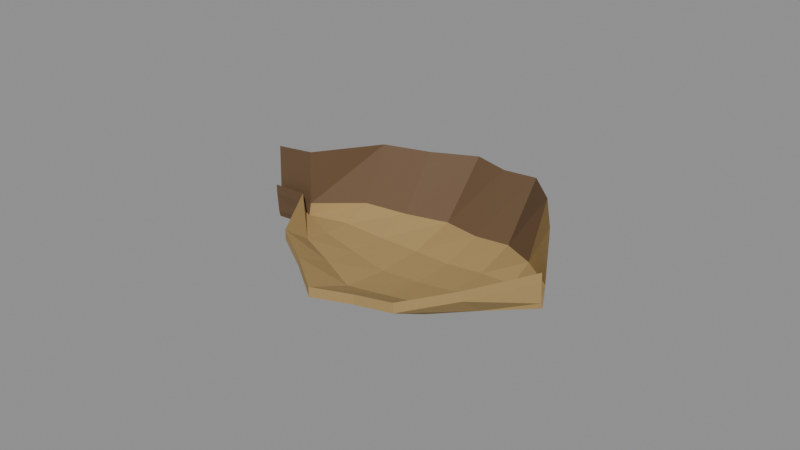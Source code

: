 # Source: dry_leaf_curl.blend  (saved by Blender 4.0.36; exported with 4.5.12 LTS)
import bpy
from mathutils import Matrix  # noqa: F401  (used for matrix-valued properties, if any)

bpy.ops.wm.read_factory_settings(use_empty=True)
scene = bpy.context.scene
scene.name = 'Scene'

# ---- materials (node trees are filled in below, after node groups)
mat_prop_dry_leaf_curl_leaf_dry = bpy.data.materials.new('Prop_dry_leaf_curl_leaf_dry')
mat_prop_dry_leaf_curl_leaf_dry.use_transparent_shadow = False
mat_prop_dry_leaf_curl_leaf_dry.diffuse_color = (0.4, 0.27, 0.105, 1.0)
mat_prop_dry_leaf_curl_wood_dark = bpy.data.materials.new('Prop_dry_leaf_curl_wood_dark')
mat_prop_dry_leaf_curl_wood_dark.use_transparent_shadow = False
mat_prop_dry_leaf_curl_wood_dark.diffuse_color = (0.135, 0.078, 0.038, 1.0)

# ---- material node trees
mat_prop_dry_leaf_curl_leaf_dry.use_nodes = True; mat_prop_dry_leaf_curl_leaf_dry.node_tree.nodes.clear()
_N = mat_prop_dry_leaf_curl_leaf_dry.node_tree.nodes; _L = mat_prop_dry_leaf_curl_leaf_dry.node_tree.links
n0 = _N.new('ShaderNodeBsdfPrincipled'); n0.name = 'Principled BSDF'; n0.location = (10, 300)
n0.inputs[0].default_value = (0.4, 0.27, 0.105, 1.0)
n0.inputs[2].default_value = 0.9
n0.inputs[3].default_value = 1.45
n1 = _N.new('ShaderNodeOutputMaterial'); n1.name = 'Material Output'; n1.location = (300, 300)
_L.new(n0.outputs[0], n1.inputs[0])
n1.is_active_output = True
mat_prop_dry_leaf_curl_wood_dark.use_nodes = True; mat_prop_dry_leaf_curl_wood_dark.node_tree.nodes.clear()
_N = mat_prop_dry_leaf_curl_wood_dark.node_tree.nodes; _L = mat_prop_dry_leaf_curl_wood_dark.node_tree.links
n0 = _N.new('ShaderNodeBsdfPrincipled'); n0.name = 'Principled BSDF'; n0.location = (10, 300)
n0.inputs[0].default_value = (0.135, 0.078, 0.038, 1.0)
n0.inputs[2].default_value = 0.75
n0.inputs[3].default_value = 1.45
n1 = _N.new('ShaderNodeOutputMaterial'); n1.name = 'Material Output'; n1.location = (300, 300)
_L.new(n0.outputs[0], n1.inputs[0])
n1.is_active_output = True

# ---- meshes
me_dry_leaf_curl_mesh = bpy.data.meshes.new('dry_leaf_curl_Mesh')
me_dry_leaf_curl_mesh.from_pydata([(-0.05, -0.0012, -0.001414), (-0.05, -0.0012, -0.004614), (-0.05, -0.00072, -0.007939), (-0.05, -0.00072, -0.01114), (-0.05, -0.00024, -0.009791), (-0.05, -0.00024, -0.01299), (-0.05, 0.00024, -0.009791), (-0.05, 0.00024, -0.01299), (-0.05, 0.00072, -0.006068), (-0.05, 0.00072, -0.009268), (-0.05, 0.0012, 0.01109), (-0.05, 0.0012, 0.007886), (-0.0375, -0.00209, -0.0004545), (-0.0375, -0.00209, -0.003655), (-0.0375, -0.001254, -0.00698), (-0.0375, -0.001254, -0.01018), (-0.0375, -0.000418, -0.008832), (-0.0375, -0.000418, -0.01203), (-0.0375, 0.000418, -0.008832), (-0.0375, 0.000418, -0.01203), (-0.0375, 0.001254, -0.005109), (-0.0375, 0.001254, -0.008309), (-0.0375, 0.00209, 0.01205), (-0.0375, 0.00209, 0.008845), (-0.025, -0.02233, -0.001006), (-0.025, -0.02233, -0.004206), (-0.025, -0.0134, -0.007531), (-0.025, -0.0134, -0.01073), (-0.025, -0.004466, -0.009384), (-0.025, -0.004466, -0.01258), (-0.025, 0.004466, -0.009384), (-0.025, 0.004466, -0.01258), (-0.025, 0.0134, -0.005661), (-0.025, 0.0134, -0.008861), (-0.025, 0.02233, 0.01149), (-0.025, 0.02233, 0.008294), (-0.0125, -0.02967, -0.002542), (-0.0125, -0.02967, -0.005742), (-0.0125, -0.0178, -0.009067), (-0.0125, -0.0178, -0.01227), (-0.0125, -0.005934, -0.01092), (-0.0125, -0.005934, -0.01412), (-0.0125, 0.005934, -0.01092), (-0.0125, 0.005934, -0.01412), (-0.0125, 0.0178, -0.007197), (-0.0125, 0.0178, -0.0104), (-0.0125, 0.02967, 0.009958), (-0.0125, 0.02967, 0.006758), (0.0, -0.03857, -0.003595), (0.0, -0.03857, -0.006795), (0.0, -0.02314, -0.01012), (0.0, -0.02314, -0.01332), (0.0, -0.007714, -0.01197), (0.0, -0.007714, -0.01517), (0.0, 0.007714, -0.01197), (0.0, 0.007714, -0.01517), (0.0, 0.02314, -0.00825), (0.0, 0.02314, -0.01145), (0.0, 0.03857, 0.008905), (0.0, 0.03857, 0.005705), (0.0125, -0.03434, -0.00316), (0.0125, -0.03434, -0.00636), (0.0125, -0.0206, -0.009685), (0.0125, -0.0206, -0.01288), (0.0125, -0.006868, -0.01154), (0.0125, -0.006868, -0.01474), (0.0125, 0.006868, -0.01154), (0.0125, 0.006868, -0.01474), (0.0125, 0.0206, -0.007814), (0.0125, 0.0206, -0.01101), (0.0125, 0.03434, 0.00934), (0.0125, 0.03434, 0.00614), (0.025, -0.0329, -0.001612), (0.025, -0.0329, -0.004812), (0.025, -0.01974, -0.008137), (0.025, -0.01974, -0.01134), (0.025, -0.00658, -0.009989), (0.025, -0.00658, -0.01319), (0.025, 0.00658, -0.009989), (0.025, 0.00658, -0.01319), (0.025, 0.01974, -0.006266), (0.025, 0.01974, -0.009466), (0.025, 0.0329, 0.01089), (0.025, 0.0329, 0.007688), (0.0375, -0.01944, 0.0005612), (0.0375, -0.01944, -0.002639), (0.0375, -0.01166, -0.005964), (0.0375, -0.01166, -0.009164), (0.0375, -0.003887, -0.007816), (0.0375, -0.003887, -0.01102), (0.0375, 0.003887, -0.007816), (0.0375, 0.003887, -0.01102), (0.0375, 0.01166, -0.004094), (0.0375, 0.01166, -0.007294), (0.0375, 0.01944, 0.01306), (0.0375, 0.01944, 0.009861), (0.05, -0.0012, 0.002672), (0.05, -0.0012, -0.0005276), (0.05, -0.00072, -0.003853), (0.05, -0.00072, -0.007053), (0.05, -0.00024, -0.005705), (0.05, -0.00024, -0.008905), (0.05, 0.00024, -0.005705), (0.05, 0.00024, -0.008905), (0.05, 0.00072, -0.001982), (0.05, 0.00072, -0.005182), (0.05, 0.0012, 0.01517), (0.05, 0.0012, 0.01197)], [], [(0, 14, 2), (1, 15, 13), (2, 16, 4), (3, 17, 15), (4, 18, 6), (5, 19, 17), (6, 20, 8), (7, 21, 19), (8, 22, 10), (9, 23, 21), (12, 26, 14), (13, 27, 25), (14, 28, 16), (15, 29, 27), (16, 30, 18), (17, 31, 29), (18, 32, 20), (19, 33, 31), (20, 34, 22), (21, 35, 33), (24, 38, 26), (25, 39, 37), (26, 40, 28), (27, 41, 39), (28, 42, 30), (29, 43, 41), (30, 44, 32), (31, 45, 43), (32, 46, 34), (33, 47, 45), (36, 50, 38), (37, 51, 49), (38, 52, 40), (39, 53, 51), (40, 54, 42), (41, 55, 53), (42, 56, 44), (43, 57, 55), (44, 58, 46), (45, 59, 57), (48, 62, 50), (49, 63, 61), (50, 64, 52), (51, 65, 63), (52, 66, 54), (53, 67, 65), (54, 68, 56), (55, 69, 67), (56, 70, 58), (57, 71, 69), (60, 74, 62), (61, 75, 73), (62, 76, 64), (63, 77, 75), (64, 78, 66), (65, 79, 77), (66, 80, 68), (67, 81, 79), (68, 82, 70), (69, 83, 81), (72, 86, 74), (73, 87, 85), (74, 88, 76), (75, 89, 87), (76, 90, 78), (77, 91, 89), (78, 92, 80), (79, 93, 91), (80, 94, 82), (81, 95, 93), (84, 98, 86), (85, 99, 97), (86, 100, 88), (87, 101, 99), (88, 102, 90), (89, 103, 101), (90, 104, 92), (91, 105, 103), (92, 106, 94), (93, 107, 105), (0, 3, 1), (98, 97, 99), (2, 5, 3), (100, 99, 101), (4, 7, 5), (102, 101, 103), (6, 9, 7), (104, 103, 105), (8, 11, 9), (106, 105, 107), (0, 13, 12), (10, 23, 11), (12, 25, 24), (22, 35, 23), (24, 37, 36), (34, 47, 35), (36, 49, 48), (46, 59, 47), (48, 61, 60), (58, 71, 59), (60, 73, 72), (70, 83, 71), (72, 85, 84), (82, 95, 83), (84, 97, 96), (94, 107, 95), (0, 12, 14), (1, 3, 15), (2, 14, 16), (3, 5, 17), (4, 16, 18), (5, 7, 19), (6, 18, 20), (7, 9, 21), (8, 20, 22), (9, 11, 23), (12, 24, 26), (13, 15, 27), (14, 26, 28), (15, 17, 29), (16, 28, 30), (17, 19, 31), (18, 30, 32), (19, 21, 33), (20, 32, 34), (21, 23, 35), (24, 36, 38), (25, 27, 39), (26, 38, 40), (27, 29, 41), (28, 40, 42), (29, 31, 43), (30, 42, 44), (31, 33, 45), (32, 44, 46), (33, 35, 47), (36, 48, 50), (37, 39, 51), (38, 50, 52), (39, 41, 53), (40, 52, 54), (41, 43, 55), (42, 54, 56), (43, 45, 57), (44, 56, 58), (45, 47, 59), (48, 60, 62), (49, 51, 63), (50, 62, 64), (51, 53, 65), (52, 64, 66), (53, 55, 67), (54, 66, 68), (55, 57, 69), (56, 68, 70), (57, 59, 71), (60, 72, 74), (61, 63, 75), (62, 74, 76), (63, 65, 77), (64, 76, 78), (65, 67, 79), (66, 78, 80), (67, 69, 81), (68, 80, 82), (69, 71, 83), (72, 84, 86), (73, 75, 87), (74, 86, 88), (75, 77, 89), (76, 88, 90), (77, 79, 91), (78, 90, 92), (79, 81, 93), (80, 92, 94), (81, 83, 95), (84, 96, 98), (85, 87, 99), (86, 98, 100), (87, 89, 101), (88, 100, 102), (89, 91, 103), (90, 102, 104), (91, 93, 105), (92, 104, 106), (93, 95, 107), (0, 2, 3), (98, 96, 97), (2, 4, 5), (100, 98, 99), (4, 6, 7), (102, 100, 101), (6, 8, 9), (104, 102, 103), (8, 10, 11), (106, 104, 105), (0, 1, 13), (10, 22, 23), (12, 13, 25), (22, 34, 35), (24, 25, 37), (34, 46, 47), (36, 37, 49), (46, 58, 59), (48, 49, 61), (58, 70, 71), (60, 61, 73), (70, 82, 83), (72, 73, 85), (82, 94, 95), (84, 85, 97), (94, 106, 107)])
me_dry_leaf_curl_mesh.polygons.foreach_set('material_index', [1, 1, 1, 1, 1, 1, 1, 1, 1, 1, 0, 0, 0, 0, 0, 0, 0, 0, 1, 1, 0, 0, 0, 0, 0, 0, 0, 0, 1, 1, 0, 0, 0, 0, 0, 0, 0, 0, 1, 1, 0, 0, 0, 0, 0, 0, 0, 0, 1, 1, 0, 0, 0, 0, 0, 0, 0, 0, 1, 1, 0, 0, 0, 0, 0, 0, 0, 0, 1, 1, 0, 0, 0, 0, 0, 0, 0, 0, 0, 0, 1, 0, 1, 0, 1, 0, 1, 0, 1, 1, 1, 1, 0, 1, 0, 1, 0, 1, 0, 1, 0, 1, 0, 1, 0, 1, 1, 1, 1, 1, 1, 1, 1, 1, 1, 1, 0, 0, 0, 0, 0, 0, 0, 0, 1, 1, 0, 0, 0, 0, 0, 0, 0, 0, 1, 1, 0, 0, 0, 0, 0, 0, 0, 0, 1, 1, 0, 0, 0, 0, 0, 0, 0, 0, 1, 1, 0, 0, 0, 0, 0, 0, 0, 0, 1, 1, 0, 0, 0, 0, 0, 0, 0, 0, 1, 1, 0, 0, 0, 0, 0, 0, 0, 0, 0, 0, 1, 0, 1, 0, 1, 0, 1, 0, 1, 1, 1, 1, 0, 1, 0, 1, 0, 1, 0, 1, 0, 1, 0, 1, 0, 1])
me_dry_leaf_curl_mesh.materials.append(mat_prop_dry_leaf_curl_leaf_dry)
me_dry_leaf_curl_mesh.materials.append(mat_prop_dry_leaf_curl_wood_dark)
me_dry_leaf_curl_mesh.update()

# ---- objects
ob_dry_leaf_curl = bpy.data.objects.new('dry_leaf_curl', me_dry_leaf_curl_mesh)

# ---- transforms, parenting, visibility, modifiers, constraints
ob_dry_leaf_curl.location = (0.0, 0.0, 0.0)

# ---- collection membership
scene.collection.objects.link(ob_dry_leaf_curl)

# ---- scene / render settings (as saved in the file)
scene.frame_start = 1; scene.frame_end = 250; scene.frame_set(1)
scene.render.engine = 'BLENDER_EEVEE_NEXT'
scene.cycles.sampling_pattern = 'TABULATED_SOBOL'
bpy.context.view_layer.update()

# ---- added for rendering (the .blend has no active camera and no usable light): camera, sun + grey world if the file has none
cam_auto = bpy.data.cameras.new('AutoCamera')
cam_auto.lens = 50.0
cam_auto.sensor_width = 36.0
cam_auto.clip_end = 1000.0
ob_auto_camera = bpy.data.objects.new('AutoCamera', cam_auto)
scene.collection.objects.link(ob_auto_camera)
ob_auto_camera.location = (0.185045, -0.222054, 0.148036)
ob_auto_camera.rotation_euler = (1.09748, -7.21219e-08, 0.694738)
scene.camera = ob_auto_camera
light_auto_sun = bpy.data.lights.new('AutoSun', 'SUN')
light_auto_sun.energy = 3.0
light_auto_sun.angle = 0.0523599
ob_auto_sun = bpy.data.objects.new('AutoSun', light_auto_sun)
scene.collection.objects.link(ob_auto_sun)
ob_auto_sun.rotation_euler = (0.872665, 0.174533, 0.523599)
if scene.world is None:
    world_auto = bpy.data.worlds.new('AutoWorld')
    world_auto.color = (0.3, 0.3, 0.3)
    scene.world = world_auto
bpy.context.view_layer.update()
